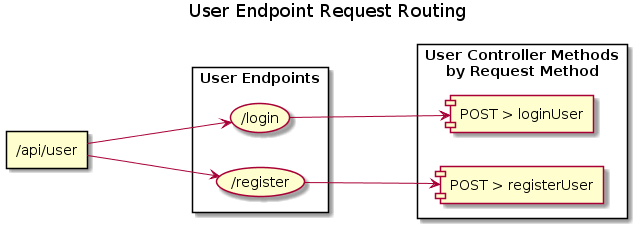

The diagram above was rendered by PlantUML. Its source (embedded in the PNG):
@startuml
left to right direction 

title User Endpoint Request Routing

rectangle "/api/user" as userEndpoint

rectangle "User Endpoints" as userEndpoints {
  (/login) as userLogin
  (/register) as userRegister
}

rectangle "User Controller Methods\nby Request Method" as associatedMethods {
  [POST > loginUser] as loginUser
  [POST > registerUser] as registerUser
}

userEndpoint --down-> userLogin
userEndpoint --down-> userRegister

userLogin --down-> loginUser
userRegister --down-> registerUser
@enduml